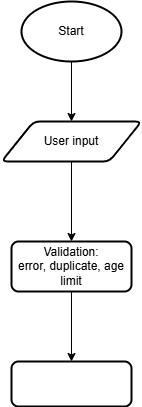

The diagram above was exported from draw.io. Its source (the exported page's mxGraphModel, read from the mxfile embedded in the PNG):
<mxGraphModel dx="526" dy="412" grid="1" gridSize="10" guides="1" tooltips="1" connect="1" arrows="1" fold="1" page="1" pageScale="1" pageWidth="850" pageHeight="1100" math="0" shadow="0">
  <root>
    <mxCell id="0" />
    <mxCell id="1" parent="0" />
    <mxCell id="ETzUjNG-_-A9YzVE8bbQ-8" style="edgeStyle=orthogonalEdgeStyle;rounded=0;orthogonalLoop=1;jettySize=auto;html=1;entryX=0.5;entryY=0;entryDx=0;entryDy=0;" edge="1" parent="1" source="ETzUjNG-_-A9YzVE8bbQ-1" target="ETzUjNG-_-A9YzVE8bbQ-3">
      <mxGeometry relative="1" as="geometry" />
    </mxCell>
    <mxCell id="ETzUjNG-_-A9YzVE8bbQ-1" value="Start" style="strokeWidth=2;html=1;shape=mxgraph.flowchart.start_1;whiteSpace=wrap;" vertex="1" parent="1">
      <mxGeometry x="220" y="40" width="100" height="60" as="geometry" />
    </mxCell>
    <mxCell id="ETzUjNG-_-A9YzVE8bbQ-7" style="edgeStyle=orthogonalEdgeStyle;rounded=0;orthogonalLoop=1;jettySize=auto;html=1;entryX=0.5;entryY=0;entryDx=0;entryDy=0;" edge="1" parent="1" source="ETzUjNG-_-A9YzVE8bbQ-3" target="ETzUjNG-_-A9YzVE8bbQ-4">
      <mxGeometry relative="1" as="geometry" />
    </mxCell>
    <mxCell id="ETzUjNG-_-A9YzVE8bbQ-3" value="User input" style="shape=parallelogram;html=1;strokeWidth=2;perimeter=parallelogramPerimeter;whiteSpace=wrap;rounded=1;arcSize=12;size=0.23;" vertex="1" parent="1">
      <mxGeometry x="200" y="160" width="140" height="40" as="geometry" />
    </mxCell>
    <mxCell id="ETzUjNG-_-A9YzVE8bbQ-6" value="" style="edgeStyle=orthogonalEdgeStyle;rounded=0;orthogonalLoop=1;jettySize=auto;html=1;" edge="1" parent="1" source="ETzUjNG-_-A9YzVE8bbQ-4" target="ETzUjNG-_-A9YzVE8bbQ-5">
      <mxGeometry relative="1" as="geometry" />
    </mxCell>
    <mxCell id="ETzUjNG-_-A9YzVE8bbQ-4" value="Validation:&lt;div&gt;error, duplicate, age limit&lt;/div&gt;" style="rounded=1;whiteSpace=wrap;html=1;absoluteArcSize=1;arcSize=14;strokeWidth=2;" vertex="1" parent="1">
      <mxGeometry x="210" y="280" width="120" height="50" as="geometry" />
    </mxCell>
    <mxCell id="ETzUjNG-_-A9YzVE8bbQ-5" value="" style="whiteSpace=wrap;html=1;rounded=1;absoluteArcSize=1;arcSize=14;strokeWidth=2;" vertex="1" parent="1">
      <mxGeometry x="210" y="400" width="120" height="45" as="geometry" />
    </mxCell>
  </root>
</mxGraphModel>